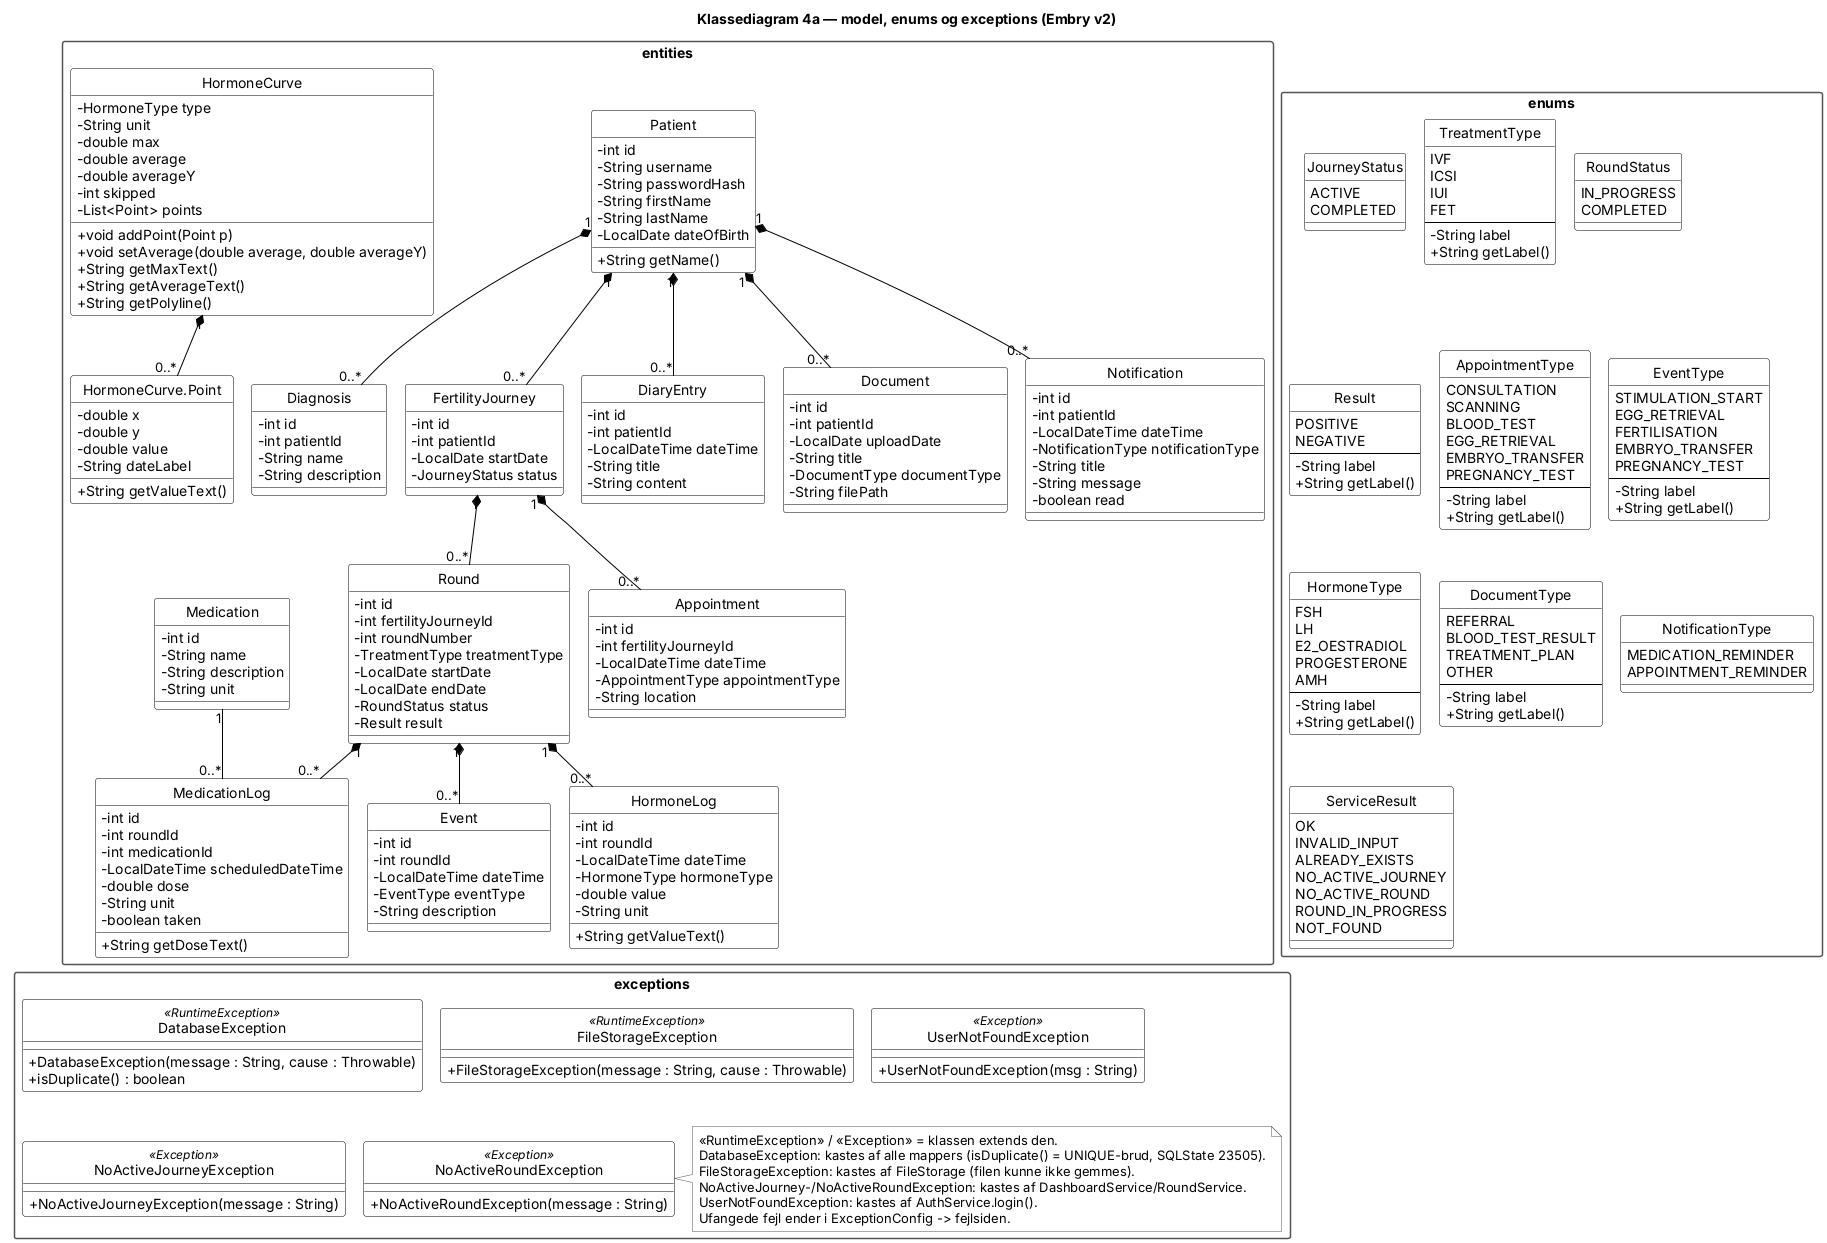

The diagram above was rendered by PlantUML. Its source (embedded in the PNG):
@startuml
!pragma layout smetana

skinparam shadowing false
skinparam classAttributeIconSize 0
skinparam classBackgroundColor white
skinparam classBorderColor black
skinparam classHeaderBackgroundColor white
skinparam packageBackgroundColor white
skinparam packageBorderColor #555555
skinparam packageStyle rectangle
skinparam noteBackgroundColor white
skinparam noteBorderColor #555555
skinparam ArrowColor black
skinparam enumBackgroundColor white
skinparam enumBorderColor black
hide circle

title Klassediagram 4a — model, enums og exceptions (Embry v2)

' Gettere/settere og setId() er udeladt for læsbarhed.
' Kun metoder med egen logik vises (getDoseText, getValueText, addPoint, getPolyline …).
' Streger til enums er udeladt — koblingen fremgår af felttyperne

package "entities" {

  class Patient {
    - int id
    - String username
    - String passwordHash
    - String firstName
    - String lastName
    - LocalDate dateOfBirth
    + String getName()
  }

  class Diagnosis {
    - int id
    - int patientId
    - String name
    - String description
  }

  class FertilityJourney {
    - int id
    - int patientId
    - LocalDate startDate
    - JourneyStatus status
  }

  class Round {
    - int id
    - int fertilityJourneyId
    - int roundNumber
    - TreatmentType treatmentType
    - LocalDate startDate
    - LocalDate endDate
    - RoundStatus status
    - Result result
  }

  class Appointment {
    - int id
    - int fertilityJourneyId
    - LocalDateTime dateTime
    - AppointmentType appointmentType
    - String location
  }

  class DiaryEntry {
    - int id
    - int patientId
    - LocalDateTime dateTime
    - String title
    - String content
  }

  class Event {
    - int id
    - int roundId
    - LocalDateTime dateTime
    - EventType eventType
    - String description
  }

  class Medication {
    - int id
    - String name
    - String description
    - String unit
  }

  class MedicationLog {
    - int id
    - int roundId
    - int medicationId
    - LocalDateTime scheduledDateTime
    - double dose
    - String unit
    - boolean taken
    + String getDoseText()
  }

  class HormoneLog {
    - int id
    - int roundId
    - LocalDateTime dateTime
    - HormoneType hormoneType
    - double value
    - String unit
    + String getValueText()
  }

  ' Ikke en tabel i databasen - laves af HormoneService til kurven på hormoner-siden
  class HormoneCurve {
    - HormoneType type
    - String unit
    - double max
    - double average
    - double averageY
    - int skipped
    - List<Point> points
    + void addPoint(Point p)
    + void setAverage(double average, double averageY)
    + String getMaxText()
    + String getAverageText()
    + String getPolyline()
  }

  class "HormoneCurve.Point" as Point {
    - double x
    - double y
    - double value
    - String dateLabel
    + String getValueText()
  }

  class Document {
    - int id
    - int patientId
    - LocalDate uploadDate
    - String title
    - DocumentType documentType
    - String filePath
  }

  class Notification {
    - int id
    - int patientId
    - LocalDateTime dateTime
    - NotificationType notificationType
    - String title
    - String message
    - boolean read
  }

}

package "enums" {

  enum JourneyStatus {
    ACTIVE
    COMPLETED
  }

  enum TreatmentType {
    IVF
    ICSI
    IUI
    FET
    --
    - String label
    + String getLabel()
  }

  enum RoundStatus {
    IN_PROGRESS
    COMPLETED
  }

  enum Result {
    POSITIVE
    NEGATIVE
    --
    - String label
    + String getLabel()
  }

  enum AppointmentType {
    CONSULTATION
    SCANNING
    BLOOD_TEST
    EGG_RETRIEVAL
    EMBRYO_TRANSFER
    PREGNANCY_TEST
    --
    - String label
    + String getLabel()
  }

  enum EventType {
    STIMULATION_START
    EGG_RETRIEVAL
    FERTILISATION
    EMBRYO_TRANSFER
    PREGNANCY_TEST
    --
    - String label
    + String getLabel()
  }

  enum HormoneType {
    FSH
    LH
    E2_OESTRADIOL
    PROGESTERONE
    AMH
    --
    - String label
    + String getLabel()
  }

  enum DocumentType {
    REFERRAL
    BLOOD_TEST_RESULT
    TREATMENT_PLAN
    OTHER
    --
    - String label
    + String getLabel()
  }

  enum NotificationType {
    MEDICATION_REMINDER
    APPOINTMENT_REMINDER
  }

  ' Svaret fra en service til controlleren (i stedet for true/false eller en fejltekst)
  enum ServiceResult {
    OK
    INVALID_INPUT
    ALREADY_EXISTS
    NO_ACTIVE_JOURNEY
    NO_ACTIVE_ROUND
    ROUND_IN_PROGRESS
    NOT_FOUND
  }

}

package "exceptions" {

  class DatabaseException <<RuntimeException>> {
    + DatabaseException(message : String, cause : Throwable)
    + isDuplicate() : boolean
  }

  class FileStorageException <<RuntimeException>> {
    + FileStorageException(message : String, cause : Throwable)
  }

  class NoActiveJourneyException <<Exception>> {
    + NoActiveJourneyException(message : String)
  }

  class NoActiveRoundException <<Exception>> {
    + NoActiveRoundException(message : String)
  }

  class UserNotFoundException <<Exception>> {
    + UserNotFoundException(msg : String)
  }

  note as NEx
    <<RuntimeException>> / <<Exception>> = klassen extends den.
    DatabaseException: kastes af alle mappers (isDuplicate() = UNIQUE-brud, SQLState 23505).
    FileStorageException: kastes af FileStorage (filen kunne ikke gemmes).
    NoActiveJourney-/NoActiveRoundException: kastes af DashboardService/RoundService.
    UserNotFoundException: kastes af AuthService.login().
    Ufangede fejl ender i ExceptionConfig -> fejlsiden.
  end note

}



' ---------- Associationer (samme som domænemodellen) ----------

Patient "1" *-- "0..*" Diagnosis
Patient "1" *-- "0..*" FertilityJourney
Patient "1" *-- "0..*" Notification
Patient "1" *-- "0..*" DiaryEntry
Patient "1" *-- "0..*" Document

FertilityJourney "1" *-- "0..*" Round
FertilityJourney "1" *-- "0..*" Appointment

Round "1" *-- "0..*" Event
Round "1" *-- "0..*" HormoneLog
Round "1" *-- "0..*" MedicationLog
Medication "1" -- "0..*" MedicationLog

HormoneCurve "1" *-- "0..*" Point

' ---------- Usynlige streger: kun til placering (gitter) ----------
JourneyStatus -[hidden]right- TreatmentType
TreatmentType -[hidden]right- RoundStatus
JourneyStatus -[hidden]down- Result
Result -[hidden]right- AppointmentType
AppointmentType -[hidden]right- EventType
Result -[hidden]down- HormoneType
HormoneType -[hidden]right- DocumentType
DocumentType -[hidden]right- NotificationType
HormoneType -[hidden]down- ServiceResult

DatabaseException -[hidden]right- FileStorageException
FileStorageException -[hidden]right- UserNotFoundException
NoActiveJourneyException -[hidden]right- NoActiveRoundException
NoActiveRoundException -[hidden]right- NEx
DatabaseException -[hidden]down- NoActiveJourneyException

' exceptions-pakken under entities
MedicationLog -[hidden]down- DatabaseException

@enduml